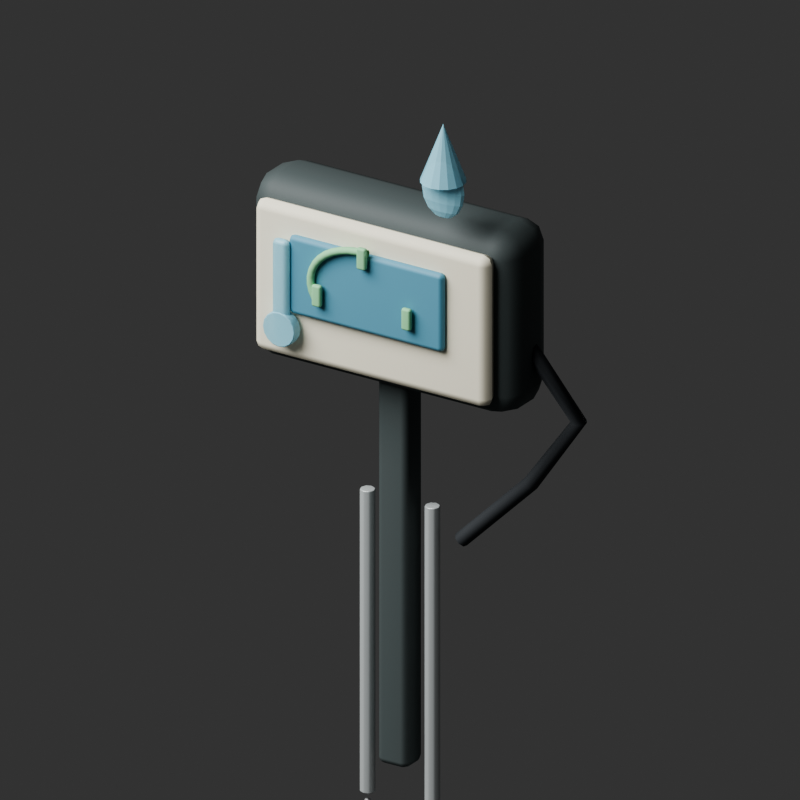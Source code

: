# Source: SensorStakeMeter.blend  (saved by Blender 5.1.30; exported with 4.5.12 LTS)
import bpy
from mathutils import Matrix  # noqa: F401  (used for matrix-valued properties, if any)

bpy.ops.wm.read_factory_settings(use_empty=True)
scene = bpy.context.scene
scene.name = 'Scene'

# ---- collections
col_collection = bpy.data.collections.new('Collection'); scene.collection.children.link(col_collection)

# ---- materials (node trees are filled in below, after node groups)
mat_material_sensorstakemeter_charcoal = bpy.data.materials.new('Material.SensorStakeMeter.Charcoal')
mat_material_sensorstakemeter_probemetal = bpy.data.materials.new('Material.SensorStakeMeter.ProbeMetal')
mat_material_sensorstakemeter_facecream = bpy.data.materials.new('Material.SensorStakeMeter.FaceCream')
mat_material_sensorstakemeter_screenblue = bpy.data.materials.new('Material.SensorStakeMeter.ScreenBlue')
mat_material_sensorstakemeter_gaugegreen = bpy.data.materials.new('Material.SensorStakeMeter.GaugeGreen')
mat_material_sensorstakemeter_waterblue = bpy.data.materials.new('Material.SensorStakeMeter.WaterBlue')
mat_material_sensorstakemeter_waterblue.surface_render_method = 'BLENDED'
mat_material_sensorstakemeter_waterblue.blend_method = 'BLEND'
mat_material_sensorstakemeter_waterblue.use_raytrace_refraction = True
mat_material_sensorstakemeter_waterblue.use_screen_refraction = True
mat_material_sensorstakemeter_darkrubber = bpy.data.materials.new('Material.SensorStakeMeter.DarkRubber')

# ---- material node trees
mat_material_sensorstakemeter_charcoal.use_nodes = True; mat_material_sensorstakemeter_charcoal.node_tree.nodes.clear()
_N = mat_material_sensorstakemeter_charcoal.node_tree.nodes; _L = mat_material_sensorstakemeter_charcoal.node_tree.links
n0 = _N.new('ShaderNodeBsdfPrincipled'); n0.name = 'Principled BSDF'; n0.location = (-200, 100)
n0.inputs[0].default_value = (0.08, 0.1, 0.1, 1.0)
n0.inputs[2].default_value = 0.64
n1 = _N.new('ShaderNodeOutputMaterial'); n1.name = 'Material Output'; n1.location = (200, 100)
_L.new(n0.outputs[0], n1.inputs[0])
n1.is_active_output = True
mat_material_sensorstakemeter_probemetal.use_nodes = True; mat_material_sensorstakemeter_probemetal.node_tree.nodes.clear()
_N = mat_material_sensorstakemeter_probemetal.node_tree.nodes; _L = mat_material_sensorstakemeter_probemetal.node_tree.links
n0 = _N.new('ShaderNodeBsdfPrincipled'); n0.name = 'Principled BSDF'; n0.location = (-200, 100)
n0.inputs[0].default_value = (0.64, 0.68, 0.68, 1.0)
n0.inputs[1].default_value = 0.3
n0.inputs[2].default_value = 0.38
n1 = _N.new('ShaderNodeOutputMaterial'); n1.name = 'Material Output'; n1.location = (200, 100)
_L.new(n0.outputs[0], n1.inputs[0])
n1.is_active_output = True
mat_material_sensorstakemeter_facecream.use_nodes = True; mat_material_sensorstakemeter_facecream.node_tree.nodes.clear()
_N = mat_material_sensorstakemeter_facecream.node_tree.nodes; _L = mat_material_sensorstakemeter_facecream.node_tree.links
n0 = _N.new('ShaderNodeBsdfPrincipled'); n0.name = 'Principled BSDF'; n0.location = (-200, 100)
n0.inputs[0].default_value = (0.88, 0.84, 0.68, 1.0)
n0.inputs[2].default_value = 0.7
n1 = _N.new('ShaderNodeOutputMaterial'); n1.name = 'Material Output'; n1.location = (200, 100)
_L.new(n0.outputs[0], n1.inputs[0])
n1.is_active_output = True
mat_material_sensorstakemeter_screenblue.use_nodes = True; mat_material_sensorstakemeter_screenblue.node_tree.nodes.clear()
_N = mat_material_sensorstakemeter_screenblue.node_tree.nodes; _L = mat_material_sensorstakemeter_screenblue.node_tree.links
n0 = _N.new('ShaderNodeBsdfPrincipled'); n0.name = 'Principled BSDF'; n0.location = (-200, 100)
n0.inputs[0].default_value = (0.12, 0.34, 0.46, 1.0)
n0.inputs[2].default_value = 0.55
n1 = _N.new('ShaderNodeOutputMaterial'); n1.name = 'Material Output'; n1.location = (200, 100)
_L.new(n0.outputs[0], n1.inputs[0])
n1.is_active_output = True
mat_material_sensorstakemeter_gaugegreen.use_nodes = True; mat_material_sensorstakemeter_gaugegreen.node_tree.nodes.clear()
_N = mat_material_sensorstakemeter_gaugegreen.node_tree.nodes; _L = mat_material_sensorstakemeter_gaugegreen.node_tree.links
n0 = _N.new('ShaderNodeBsdfPrincipled'); n0.name = 'Principled BSDF'; n0.location = (-200, 100)
n0.inputs[0].default_value = (0.32, 0.68, 0.38, 1.0)
n0.inputs[2].default_value = 0.68
n1 = _N.new('ShaderNodeOutputMaterial'); n1.name = 'Material Output'; n1.location = (200, 100)
_L.new(n0.outputs[0], n1.inputs[0])
n1.is_active_output = True
mat_material_sensorstakemeter_waterblue.use_nodes = True; mat_material_sensorstakemeter_waterblue.node_tree.nodes.clear()
_N = mat_material_sensorstakemeter_waterblue.node_tree.nodes; _L = mat_material_sensorstakemeter_waterblue.node_tree.links
n0 = _N.new('ShaderNodeBsdfPrincipled'); n0.name = 'Principled BSDF'; n0.location = (-200, 100)
n0.inputs[0].default_value = (0.36, 0.73, 0.86, 0.78)
n0.inputs[2].default_value = 0.35
n0.inputs[4].default_value = 0.78
n1 = _N.new('ShaderNodeOutputMaterial'); n1.name = 'Material Output'; n1.location = (200, 100)
_L.new(n0.outputs[0], n1.inputs[0])
n1.is_active_output = True
mat_material_sensorstakemeter_darkrubber.use_nodes = True; mat_material_sensorstakemeter_darkrubber.node_tree.nodes.clear()
_N = mat_material_sensorstakemeter_darkrubber.node_tree.nodes; _L = mat_material_sensorstakemeter_darkrubber.node_tree.links
n0 = _N.new('ShaderNodeBsdfPrincipled'); n0.name = 'Principled BSDF'; n0.location = (-200, 100)
n0.inputs[0].default_value = (0.035, 0.04, 0.045, 1.0)
n0.inputs[2].default_value = 0.8
n1 = _N.new('ShaderNodeOutputMaterial'); n1.name = 'Material Output'; n1.location = (200, 100)
_L.new(n0.outputs[0], n1.inputs[0])
n1.is_active_output = True

# ---- world
world_world = bpy.data.worlds.new('World'); scene.world = world_world
world_world.use_nodes = True; world_world.node_tree.nodes.clear()
_N = world_world.node_tree.nodes; _L = world_world.node_tree.links
n0 = _N.new('ShaderNodeOutputWorld'); n0.name = 'World Output'; n0.location = (200, 100)
n1 = _N.new('ShaderNodeBackground'); n1.name = 'Background'; n1.location = (-200, 100)
n1.inputs[0].default_value = (0.05088, 0.05088, 0.05088, 1.0)
_L.new(n1.outputs[0], n0.inputs[0])
n0.is_active_output = True
world_world.color = (0.05088, 0.05088, 0.05088)
world_world.sun_shadow_jitter_overblur = 0.0

# ---- cameras
cam_camera_001 = bpy.data.cameras.new('Camera.001')
cam_camera_001.type = 'ORTHO'
cam_camera_001.ortho_scale = 1.35

# ---- lights
light_area = bpy.data.lights.new('Area', 'AREA')
light_area.energy = 450.0
light_area.size = 4.0
light_area.size_y = 1.0

# ---- meshes
me_sensorstakemeter_stake_mesh = bpy.data.meshes.new('SensorStakeMeter_Stake_Mesh')
me_sensorstakemeter_stake_mesh.from_pydata([(-0.03, -0.0275, -0.37), (-0.03, -0.0275, 0.37), (-0.03, 0.0275, -0.37), (-0.03, 0.0275, 0.37), (0.03, -0.0275, -0.37), (0.03, -0.0275, 0.37), (0.03, 0.0275, -0.37), (0.03, 0.0275, 0.37)], [], [(0, 1, 3, 2), (2, 3, 7, 6), (6, 7, 5, 4), (4, 5, 1, 0), (2, 6, 4, 0), (7, 3, 1, 5)])
_uv = me_sensorstakemeter_stake_mesh.uv_layers.new(name='UVMap')
_uv.uv.foreach_set('vector', [0.375, 0.0, 0.625, 0.0, 0.625, 0.25, 0.375, 0.25, 0.375, 0.25, 0.625, 0.25, 0.625, 0.5, 0.375, 0.5, 0.375, 0.5, 0.625, 0.5, 0.625, 0.75, 0.375, 0.75, 0.375, 0.75, 0.625, 0.75, 0.625, 1.0, 0.375, 1.0, 0.125, 0.5, 0.375, 0.5, 0.375, 0.75, 0.125, 0.75, 0.625, 0.5, 0.875, 0.5, 0.875, 0.75, 0.625, 0.75])
me_sensorstakemeter_stake_mesh.materials.append(mat_material_sensorstakemeter_charcoal)
me_sensorstakemeter_stake_mesh.update()
me_sensorstakemeter_probe_left_mesh = bpy.data.meshes.new('SensorStakeMeter_Probe_Left_Mesh')
me_sensorstakemeter_probe_left_mesh.from_pydata([(0.0, 0.014, -0.28), (0.0, 0.014, 0.28), (0.009899, 0.009899, -0.28), (0.009899, 0.009899, 0.28), (0.014, 0.0, -0.28), (0.014, 0.0, 0.28), (0.009899, -0.009899, -0.28), (0.009899, -0.009899, 0.28), (0.0, -0.014, -0.28), (0.0, -0.014, 0.28), (-0.009899, -0.009899, -0.28), (-0.009899, -0.009899, 0.28), (-0.014, 0.0, -0.28), (-0.014, 0.0, 0.28), (-0.009899, 0.009899, -0.28), (-0.009899, 0.009899, 0.28), (0.0, 0.017, -0.35), (0.01202, 0.01202, -0.35), (0.017, 0.0, -0.35), (0.01202, -0.01202, -0.35), (0.0, -0.017, -0.35), (-0.01202, -0.01202, -0.35), (-0.017, 0.0, -0.35), (-0.01202, 0.01202, -0.35), (0.0, 0.0, -0.27)], [], [(0, 1, 3, 2), (2, 3, 5, 4), (4, 5, 7, 6), (6, 7, 9, 8), (8, 9, 11, 10), (10, 11, 13, 12), (3, 1, 15, 13, 11, 9, 7, 5), (12, 13, 15, 14), (14, 15, 1, 0), (0, 2, 4, 6, 8, 10, 12, 14), (16, 24, 17), (17, 24, 18), (18, 24, 19), (19, 24, 20), (20, 24, 21), (21, 24, 22), (16, 17, 18, 19, 20, 21, 22, 23), (22, 24, 23), (23, 24, 16)])
_uv = me_sensorstakemeter_probe_left_mesh.uv_layers.new(name='UVMap')
_uv.uv.foreach_set('vector', [1.0, 0.5, 1.0, 1.0, 0.875, 1.0, 0.875, 0.5, 0.875, 0.5, 0.875, 1.0, 0.75, 1.0, 0.75, 0.5, 0.75, 0.5, 0.75, 1.0, 0.625, 1.0, 0.625, 0.5, 0.625, 0.5, 0.625, 1.0, 0.5, 1.0, 0.5, 0.5, 0.5, 0.5, 0.5, 1.0, 0.375, 1.0, 0.375, 0.5, 0.375, 0.5, 0.375, 1.0, 0.25, 1.0, 0.25, 0.5, 0.4197, 0.4197, 0.25, 0.49, 0.08029, 0.4197, 0.01, 0.25, 0.08029, 0.08029, 0.25, 0.01, 0.4197, 0.08029, 0.49, 0.25, 0.25, 0.5, 0.25, 1.0, 0.125, 1.0, 0.125, 0.5, 0.125, 0.5, 0.125, 1.0, 0.0, 1.0, 0.0, 0.5, 0.75, 0.49, 0.9197, 0.4197, 0.99, 0.25, 0.9197, 0.08029, 0.75, 0.01, 0.5803, 0.08029, 0.51, 0.25, 0.5803, 0.4197, 0.25, 0.49, 0.25, 0.25, 0.4197, 0.4197, 0.4197, 0.4197, 0.25, 0.25, 0.49, 0.25, 0.49, 0.25, 0.25, 0.25, 0.4197, 0.08029, 0.4197, 0.08029, 0.25, 0.25, 0.25, 0.01, 0.25, 0.01, 0.25, 0.25, 0.08029, 0.08029, 0.08029, 0.08029, 0.25, 0.25, 0.01, 0.25, 0.75, 0.49, 0.9197, 0.4197, 0.99, 0.25, 0.9197, 0.08029, 0.75, 0.01, 0.5803, 0.08029, 0.51, 0.25, 0.5803, 0.4197, 0.01, 0.25, 0.25, 0.25, 0.08029, 0.4197, 0.08029, 0.4197, 0.25, 0.25, 0.25, 0.49])
me_sensorstakemeter_probe_left_mesh.materials.append(mat_material_sensorstakemeter_probemetal)
me_sensorstakemeter_probe_left_mesh.update()
me_sensorstakemeter_probe_right_mesh = bpy.data.meshes.new('SensorStakeMeter_Probe_Right_Mesh')
me_sensorstakemeter_probe_right_mesh.from_pydata([(0.0, 0.014, -0.28), (0.0, 0.014, 0.28), (0.009899, 0.009899, -0.28), (0.009899, 0.009899, 0.28), (0.014, 0.0, -0.28), (0.014, 0.0, 0.28), (0.009899, -0.009899, -0.28), (0.009899, -0.009899, 0.28), (0.0, -0.014, -0.28), (0.0, -0.014, 0.28), (-0.009899, -0.009899, -0.28), (-0.009899, -0.009899, 0.28), (-0.014, 0.0, -0.28), (-0.014, 0.0, 0.28), (-0.009899, 0.009899, -0.28), (-0.009899, 0.009899, 0.28), (0.0, 0.017, -0.35), (0.01202, 0.01202, -0.35), (0.017, 0.0, -0.35), (0.01202, -0.01202, -0.35), (0.0, -0.017, -0.35), (-0.01202, -0.01202, -0.35), (-0.017, 0.0, -0.35), (-0.01202, 0.01202, -0.35), (0.0, 0.0, -0.27)], [], [(0, 1, 3, 2), (2, 3, 5, 4), (4, 5, 7, 6), (6, 7, 9, 8), (8, 9, 11, 10), (10, 11, 13, 12), (3, 1, 15, 13, 11, 9, 7, 5), (12, 13, 15, 14), (14, 15, 1, 0), (0, 2, 4, 6, 8, 10, 12, 14), (16, 24, 17), (17, 24, 18), (18, 24, 19), (19, 24, 20), (20, 24, 21), (21, 24, 22), (16, 17, 18, 19, 20, 21, 22, 23), (22, 24, 23), (23, 24, 16)])
_uv = me_sensorstakemeter_probe_right_mesh.uv_layers.new(name='UVMap')
_uv.uv.foreach_set('vector', [1.0, 0.5, 1.0, 1.0, 0.875, 1.0, 0.875, 0.5, 0.875, 0.5, 0.875, 1.0, 0.75, 1.0, 0.75, 0.5, 0.75, 0.5, 0.75, 1.0, 0.625, 1.0, 0.625, 0.5, 0.625, 0.5, 0.625, 1.0, 0.5, 1.0, 0.5, 0.5, 0.5, 0.5, 0.5, 1.0, 0.375, 1.0, 0.375, 0.5, 0.375, 0.5, 0.375, 1.0, 0.25, 1.0, 0.25, 0.5, 0.4197, 0.4197, 0.25, 0.49, 0.08029, 0.4197, 0.01, 0.25, 0.08029, 0.08029, 0.25, 0.01, 0.4197, 0.08029, 0.49, 0.25, 0.25, 0.5, 0.25, 1.0, 0.125, 1.0, 0.125, 0.5, 0.125, 0.5, 0.125, 1.0, 0.0, 1.0, 0.0, 0.5, 0.75, 0.49, 0.9197, 0.4197, 0.99, 0.25, 0.9197, 0.08029, 0.75, 0.01, 0.5803, 0.08029, 0.51, 0.25, 0.5803, 0.4197, 0.25, 0.49, 0.25, 0.25, 0.4197, 0.4197, 0.4197, 0.4197, 0.25, 0.25, 0.49, 0.25, 0.49, 0.25, 0.25, 0.25, 0.4197, 0.08029, 0.4197, 0.08029, 0.25, 0.25, 0.25, 0.01, 0.25, 0.01, 0.25, 0.25, 0.08029, 0.08029, 0.08029, 0.08029, 0.25, 0.25, 0.01, 0.25, 0.75, 0.49, 0.9197, 0.4197, 0.99, 0.25, 0.9197, 0.08029, 0.75, 0.01, 0.5803, 0.08029, 0.51, 0.25, 0.5803, 0.4197, 0.01, 0.25, 0.25, 0.25, 0.08029, 0.4197, 0.08029, 0.4197, 0.25, 0.25, 0.25, 0.49])
me_sensorstakemeter_probe_right_mesh.materials.append(mat_material_sensorstakemeter_probemetal)
me_sensorstakemeter_probe_right_mesh.update()
me_sensorstakemeter_display_back_mesh = bpy.data.meshes.new('SensorStakeMeter_Display_Back_Mesh')
me_sensorstakemeter_display_back_mesh.from_pydata([(-0.265, -0.07, -0.17), (-0.265, -0.07, 0.17), (-0.265, 0.07, -0.17), (-0.265, 0.07, 0.17), (0.265, -0.07, -0.17), (0.265, -0.07, 0.17), (0.265, 0.07, -0.17), (0.265, 0.07, 0.17)], [], [(0, 1, 3, 2), (2, 3, 7, 6), (6, 7, 5, 4), (4, 5, 1, 0), (2, 6, 4, 0), (7, 3, 1, 5)])
_uv = me_sensorstakemeter_display_back_mesh.uv_layers.new(name='UVMap')
_uv.uv.foreach_set('vector', [0.375, 0.0, 0.625, 0.0, 0.625, 0.25, 0.375, 0.25, 0.375, 0.25, 0.625, 0.25, 0.625, 0.5, 0.375, 0.5, 0.375, 0.5, 0.625, 0.5, 0.625, 0.75, 0.375, 0.75, 0.375, 0.75, 0.625, 0.75, 0.625, 1.0, 0.375, 1.0, 0.125, 0.5, 0.375, 0.5, 0.375, 0.75, 0.125, 0.75, 0.625, 0.5, 0.875, 0.5, 0.875, 0.75, 0.625, 0.75])
me_sensorstakemeter_display_back_mesh.materials.append(mat_material_sensorstakemeter_charcoal)
me_sensorstakemeter_display_back_mesh.update()
me_sensorstakemeter_display_face_mesh = bpy.data.meshes.new('SensorStakeMeter_Display_Face_Mesh')
me_sensorstakemeter_display_face_mesh.from_pydata([(-0.235, -0.0175, -0.14), (-0.235, -0.0175, 0.14), (-0.235, 0.0175, -0.14), (-0.235, 0.0175, 0.14), (0.235, -0.0175, -0.14), (0.235, -0.0175, 0.14), (0.235, 0.0175, -0.14), (0.235, 0.0175, 0.14)], [], [(0, 1, 3, 2), (2, 3, 7, 6), (6, 7, 5, 4), (4, 5, 1, 0), (2, 6, 4, 0), (7, 3, 1, 5)])
_uv = me_sensorstakemeter_display_face_mesh.uv_layers.new(name='UVMap')
_uv.uv.foreach_set('vector', [0.375, 0.0, 0.625, 0.0, 0.625, 0.25, 0.375, 0.25, 0.375, 0.25, 0.625, 0.25, 0.625, 0.5, 0.375, 0.5, 0.375, 0.5, 0.625, 0.5, 0.625, 0.75, 0.375, 0.75, 0.375, 0.75, 0.625, 0.75, 0.625, 1.0, 0.375, 1.0, 0.125, 0.5, 0.375, 0.5, 0.375, 0.75, 0.125, 0.75, 0.625, 0.5, 0.875, 0.5, 0.875, 0.75, 0.625, 0.75])
me_sensorstakemeter_display_face_mesh.materials.append(mat_material_sensorstakemeter_facecream)
me_sensorstakemeter_display_face_mesh.update()
me_sensorstakemeter_display_screen_mesh = bpy.data.meshes.new('SensorStakeMeter_Display_Screen_Mesh')
me_sensorstakemeter_display_screen_mesh.from_pydata([(-0.155, -0.009, -0.0725), (-0.155, -0.009, 0.0725), (-0.155, 0.009, -0.0725), (-0.155, 0.009, 0.0725), (0.155, -0.009, -0.0725), (0.155, -0.009, 0.0725), (0.155, 0.009, -0.0725), (0.155, 0.009, 0.0725)], [], [(0, 1, 3, 2), (2, 3, 7, 6), (6, 7, 5, 4), (4, 5, 1, 0), (2, 6, 4, 0), (7, 3, 1, 5)])
_uv = me_sensorstakemeter_display_screen_mesh.uv_layers.new(name='UVMap')
_uv.uv.foreach_set('vector', [0.375, 0.0, 0.625, 0.0, 0.625, 0.25, 0.375, 0.25, 0.375, 0.25, 0.625, 0.25, 0.625, 0.5, 0.375, 0.5, 0.375, 0.5, 0.625, 0.5, 0.625, 0.75, 0.375, 0.75, 0.375, 0.75, 0.625, 0.75, 0.625, 1.0, 0.375, 1.0, 0.125, 0.5, 0.375, 0.5, 0.375, 0.75, 0.125, 0.75, 0.625, 0.5, 0.875, 0.5, 0.875, 0.75, 0.625, 0.75])
me_sensorstakemeter_display_screen_mesh.materials.append(mat_material_sensorstakemeter_screenblue)
me_sensorstakemeter_display_screen_mesh.update()
me_sensorstakemeter_gauge_arc_mesh = bpy.data.meshes.new('SensorStakeMeter_Gauge_Arc_Mesh')
me_sensorstakemeter_gauge_arc_mesh.from_pydata([(-0.09075, -0.1209, 0.3606), (-0.08893, -0.116, 0.3615), (-0.09075, -0.1111, 0.3606), (-0.09516, -0.109, 0.3583), (-0.09957, -0.1111, 0.3561), (-0.1014, -0.116, 0.3551), (-0.09957, -0.1209, 0.3561), (-0.09516, -0.123, 0.3583), (-0.09678, -0.1209, 0.3723), (-0.09486, -0.116, 0.373), (-0.09678, -0.1111, 0.3723), (-0.1014, -0.109, 0.3706), (-0.1061, -0.1111, 0.3689), (-0.108, -0.116, 0.3681), (-0.1061, -0.1209, 0.3689), (-0.1014, -0.123, 0.3706), (-0.09969, -0.1209, 0.3841), (-0.09765, -0.116, 0.3843), (-0.09969, -0.1111, 0.3841), (-0.1046, -0.109, 0.3835), (-0.1095, -0.1111, 0.3829), (-0.1115, -0.116, 0.3826), (-0.1095, -0.1209, 0.3829), (-0.1046, -0.123, 0.3835), (-0.09969, -0.1209, 0.3959), (-0.09765, -0.116, 0.3957), (-0.09969, -0.1111, 0.3959), (-0.1046, -0.109, 0.3965), (-0.1095, -0.1111, 0.3971), (-0.1115, -0.116, 0.3974), (-0.1095, -0.1209, 0.3971), (-0.1046, -0.123, 0.3965), (-0.09678, -0.1209, 0.4077), (-0.09486, -0.116, 0.407), (-0.09678, -0.1111, 0.4077), (-0.1014, -0.109, 0.4094), (-0.1061, -0.1111, 0.4111), (-0.108, -0.116, 0.4119), (-0.1061, -0.1209, 0.4111), (-0.1014, -0.123, 0.4094), (-0.09101, -0.1209, 0.419), (-0.08929, -0.116, 0.4179), (-0.09101, -0.1111, 0.419), (-0.09516, -0.109, 0.4217), (-0.09931, -0.1111, 0.4244), (-0.101, -0.116, 0.4255), (-0.09931, -0.1209, 0.4244), (-0.09516, -0.123, 0.4217), (-0.08247, -0.1209, 0.4296), (-0.081, -0.116, 0.4281), (-0.08247, -0.1111, 0.4296), (-0.08601, -0.109, 0.433), (-0.08956, -0.1111, 0.4365), (-0.09102, -0.116, 0.4379), (-0.08956, -0.1209, 0.4365), (-0.08601, -0.123, 0.433), (-0.07136, -0.1209, 0.439), (-0.07016, -0.116, 0.4373), (-0.07136, -0.1111, 0.439), (-0.07425, -0.109, 0.443), (-0.07713, -0.1111, 0.4471), (-0.07833, -0.116, 0.4487), (-0.07713, -0.1209, 0.4471), (-0.07425, -0.123, 0.443), (-0.058, -0.1209, 0.447), (-0.05708, -0.116, 0.4452), (-0.058, -0.1111, 0.447), (-0.06023, -0.109, 0.4514), (-0.06245, -0.1111, 0.4559), (-0.06337, -0.116, 0.4577), (-0.06245, -0.1209, 0.4559), (-0.06023, -0.123, 0.4514), (-0.0428, -0.1209, 0.4533), (-0.04215, -0.116, 0.4513), (-0.0428, -0.1111, 0.4533), (-0.04437, -0.109, 0.458), (-0.04594, -0.1111, 0.4627), (-0.0466, -0.116, 0.4646), (-0.04594, -0.1209, 0.4627), (-0.04437, -0.123, 0.458), (-0.02624, -0.1209, 0.4576), (-0.02586, -0.116, 0.4556), (-0.02624, -0.1111, 0.4576), (-0.02718, -0.109, 0.4624), (-0.02811, -0.1111, 0.4673), (-0.0285, -0.116, 0.4693), (-0.02811, -0.1209, 0.4673), (-0.02718, -0.123, 0.4624), (-0.008841, -0.1209, 0.4598), (-0.008713, -0.116, 0.4577), (-0.008841, -0.1111, 0.4598), (-0.009151, -0.109, 0.4647), (-0.009461, -0.1111, 0.4697), (-0.00959, -0.116, 0.4717), (-0.009461, -0.1209, 0.4697), (-0.009151, -0.123, 0.4647), (0.009151, -0.1209, 0.4598), (0.009151, -0.116, 0.4577), (0.009151, -0.1111, 0.4598), (0.009151, -0.109, 0.4647), (0.009151, -0.1111, 0.4697), (0.009151, -0.116, 0.4717), (0.009151, -0.1209, 0.4697), (0.009151, -0.123, 0.4647)], [], [(0, 8, 15, 7), (1, 9, 8, 0), (2, 10, 9, 1), (3, 11, 10, 2), (4, 12, 11, 3), (5, 13, 12, 4), (6, 14, 13, 5), (7, 15, 14, 6), (8, 16, 23, 15), (9, 17, 16, 8), (10, 18, 17, 9), (11, 19, 18, 10), (12, 20, 19, 11), (13, 21, 20, 12), (14, 22, 21, 13), (15, 23, 22, 14), (16, 24, 31, 23), (17, 25, 24, 16), (18, 26, 25, 17), (19, 27, 26, 18), (20, 28, 27, 19), (21, 29, 28, 20), (22, 30, 29, 21), (23, 31, 30, 22), (24, 32, 39, 31), (25, 33, 32, 24), (26, 34, 33, 25), (27, 35, 34, 26), (28, 36, 35, 27), (29, 37, 36, 28), (30, 38, 37, 29), (31, 39, 38, 30), (32, 40, 47, 39), (33, 41, 40, 32), (34, 42, 41, 33), (35, 43, 42, 34), (36, 44, 43, 35), (37, 45, 44, 36), (38, 46, 45, 37), (39, 47, 46, 38), (40, 48, 55, 47), (41, 49, 48, 40), (42, 50, 49, 41), (43, 51, 50, 42), (44, 52, 51, 43), (45, 53, 52, 44), (46, 54, 53, 45), (47, 55, 54, 46), (48, 56, 63, 55), (49, 57, 56, 48), (50, 58, 57, 49), (51, 59, 58, 50), (52, 60, 59, 51), (53, 61, 60, 52), (54, 62, 61, 53), (55, 63, 62, 54), (56, 64, 71, 63), (57, 65, 64, 56), (58, 66, 65, 57), (59, 67, 66, 58), (60, 68, 67, 59), (61, 69, 68, 60), (62, 70, 69, 61), (63, 71, 70, 62), (64, 72, 79, 71), (65, 73, 72, 64), (66, 74, 73, 65), (67, 75, 74, 66), (68, 76, 75, 67), (69, 77, 76, 68), (70, 78, 77, 69), (71, 79, 78, 70), (72, 80, 87, 79), (73, 81, 80, 72), (74, 82, 81, 73), (75, 83, 82, 74), (76, 84, 83, 75), (77, 85, 84, 76), (78, 86, 85, 77), (79, 87, 86, 78), (80, 88, 95, 87), (81, 89, 88, 80), (82, 90, 89, 81), (83, 91, 90, 82), (84, 92, 91, 83), (85, 93, 92, 84), (86, 94, 93, 85), (87, 95, 94, 86), (88, 96, 103, 95), (89, 97, 96, 88), (90, 98, 97, 89), (91, 99, 98, 90), (92, 100, 99, 91), (93, 101, 100, 92), (94, 102, 101, 93), (95, 103, 102, 94)])
me_sensorstakemeter_gauge_arc_mesh.polygons.foreach_set('use_smooth', [True] * 96)
_uv = me_sensorstakemeter_gauge_arc_mesh.uv_layers.new(name='UVMap')
_uv.uv.foreach_set('vector', [0.0, 1.0, 0.08333, 1.0, 0.08333, 0.875, 0.0, 0.875, 0.0, 0.125, 0.08333, 0.125, 0.08333, 0.0, 0.0, 0.0, 0.0, 0.25, 0.08333, 0.25, 0.08333, 0.125, 0.0, 0.125, 0.0, 0.375, 0.08333, 0.375, 0.08333, 0.25, 0.0, 0.25, 0.0, 0.5, 0.08333, 0.5, 0.08333, 0.375, 0.0, 0.375, 0.0, 0.625, 0.08333, 0.625, 0.08333, 0.5, 0.0, 0.5, 0.0, 0.75, 0.08333, 0.75, 0.08333, 0.625, 0.0, 0.625, 0.0, 0.875, 0.08333, 0.875, 0.08333, 0.75, 0.0, 0.75, 0.08333, 1.0, 0.1667, 1.0, 0.1667, 0.875, 0.08333, 0.875, 0.08333, 0.125, 0.1667, 0.125, 0.1667, 0.0, 0.08333, 0.0, 0.08333, 0.25, 0.1667, 0.25, 0.1667, 0.125, 0.08333, 0.125, 0.08333, 0.375, 0.1667, 0.375, 0.1667, 0.25, 0.08333, 0.25, 0.08333, 0.5, 0.1667, 0.5, 0.1667, 0.375, 0.08333, 0.375, 0.08333, 0.625, 0.1667, 0.625, 0.1667, 0.5, 0.08333, 0.5, 0.08333, 0.75, 0.1667, 0.75, 0.1667, 0.625, 0.08333, 0.625, 0.08333, 0.875, 0.1667, 0.875, 0.1667, 0.75, 0.08333, 0.75, 0.1667, 1.0, 0.25, 1.0, 0.25, 0.875, 0.1667, 0.875, 0.1667, 0.125, 0.25, 0.125, 0.25, 0.0, 0.1667, 0.0, 0.1667, 0.25, 0.25, 0.25, 0.25, 0.125, 0.1667, 0.125, 0.1667, 0.375, 0.25, 0.375, 0.25, 0.25, 0.1667, 0.25, 0.1667, 0.5, 0.25, 0.5, 0.25, 0.375, 0.1667, 0.375, 0.1667, 0.625, 0.25, 0.625, 0.25, 0.5, 0.1667, 0.5, 0.1667, 0.75, 0.25, 0.75, 0.25, 0.625, 0.1667, 0.625, 0.1667, 0.875, 0.25, 0.875, 0.25, 0.75, 0.1667, 0.75, 0.25, 1.0, 0.3333, 1.0, 0.3333, 0.875, 0.25, 0.875, 0.25, 0.125, 0.3333, 0.125, 0.3333, 0.0, 0.25, 0.0, 0.25, 0.25, 0.3333, 0.25, 0.3333, 0.125, 0.25, 0.125, 0.25, 0.375, 0.3333, 0.375, 0.3333, 0.25, 0.25, 0.25, 0.25, 0.5, 0.3333, 0.5, 0.3333, 0.375, 0.25, 0.375, 0.25, 0.625, 0.3333, 0.625, 0.3333, 0.5, 0.25, 0.5, 0.25, 0.75, 0.3333, 0.75, 0.3333, 0.625, 0.25, 0.625, 0.25, 0.875, 0.3333, 0.875, 0.3333, 0.75, 0.25, 0.75, 0.3333, 1.0, 0.4167, 1.0, 0.4167, 0.875, 0.3333, 0.875, 0.3333, 0.125, 0.4167, 0.125, 0.4167, 0.0, 0.3333, 0.0, 0.3333, 0.25, 0.4167, 0.25, 0.4167, 0.125, 0.3333, 0.125, 0.3333, 0.375, 0.4167, 0.375, 0.4167, 0.25, 0.3333, 0.25, 0.3333, 0.5, 0.4167, 0.5, 0.4167, 0.375, 0.3333, 0.375, 0.3333, 0.625, 0.4167, 0.625, 0.4167, 0.5, 0.3333, 0.5, 0.3333, 0.75, 0.4167, 0.75, 0.4167, 0.625, 0.3333, 0.625, 0.3333, 0.875, 0.4167, 0.875, 0.4167, 0.75, 0.3333, 0.75, 0.4167, 1.0, 0.5, 1.0, 0.5, 0.875, 0.4167, 0.875, 0.4167, 0.125, 0.5, 0.125, 0.5, 0.0, 0.4167, 0.0, 0.4167, 0.25, 0.5, 0.25, 0.5, 0.125, 0.4167, 0.125, 0.4167, 0.375, 0.5, 0.375, 0.5, 0.25, 0.4167, 0.25, 0.4167, 0.5, 0.5, 0.5, 0.5, 0.375, 0.4167, 0.375, 0.4167, 0.625, 0.5, 0.625, 0.5, 0.5, 0.4167, 0.5, 0.4167, 0.75, 0.5, 0.75, 0.5, 0.625, 0.4167, 0.625, 0.4167, 0.875, 0.5, 0.875, 0.5, 0.75, 0.4167, 0.75, 0.5, 1.0, 0.5833, 1.0, 0.5833, 0.875, 0.5, 0.875, 0.5, 0.125, 0.5833, 0.125, 0.5833, 0.0, 0.5, 0.0, 0.5, 0.25, 0.5833, 0.25, 0.5833, 0.125, 0.5, 0.125, 0.5, 0.375, 0.5833, 0.375, 0.5833, 0.25, 0.5, 0.25, 0.5, 0.5, 0.5833, 0.5, 0.5833, 0.375, 0.5, 0.375, 0.5, 0.625, 0.5833, 0.625, 0.5833, 0.5, 0.5, 0.5, 0.5, 0.75, 0.5833, 0.75, 0.5833, 0.625, 0.5, 0.625, 0.5, 0.875, 0.5833, 0.875, 0.5833, 0.75, 0.5, 0.75, 0.5833, 1.0, 0.6667, 1.0, 0.6667, 0.875, 0.5833, 0.875, 0.5833, 0.125, 0.6667, 0.125, 0.6667, 0.0, 0.5833, 0.0, 0.5833, 0.25, 0.6667, 0.25, 0.6667, 0.125, 0.5833, 0.125, 0.5833, 0.375, 0.6667, 0.375, 0.6667, 0.25, 0.5833, 0.25, 0.5833, 0.5, 0.6667, 0.5, 0.6667, 0.375, 0.5833, 0.375, 0.5833, 0.625, 0.6667, 0.625, 0.6667, 0.5, 0.5833, 0.5, 0.5833, 0.75, 0.6667, 0.75, 0.6667, 0.625, 0.5833, 0.625, 0.5833, 0.875, 0.6667, 0.875, 0.6667, 0.75, 0.5833, 0.75, 0.6667, 1.0, 0.75, 1.0, 0.75, 0.875, 0.6667, 0.875, 0.6667, 0.125, 0.75, 0.125, 0.75, 0.0, 0.6667, 0.0, 0.6667, 0.25, 0.75, 0.25, 0.75, 0.125, 0.6667, 0.125, 0.6667, 0.375, 0.75, 0.375, 0.75, 0.25, 0.6667, 0.25, 0.6667, 0.5, 0.75, 0.5, 0.75, 0.375, 0.6667, 0.375, 0.6667, 0.625, 0.75, 0.625, 0.75, 0.5, 0.6667, 0.5, 0.6667, 0.75, 0.75, 0.75, 0.75, 0.625, 0.6667, 0.625, 0.6667, 0.875, 0.75, 0.875, 0.75, 0.75, 0.6667, 0.75, 0.75, 1.0, 0.8333, 1.0, 0.8333, 0.875, 0.75, 0.875, 0.75, 0.125, 0.8333, 0.125, 0.8333, 0.0, 0.75, 0.0, 0.75, 0.25, 0.8333, 0.25, 0.8333, 0.125, 0.75, 0.125, 0.75, 0.375, 0.8333, 0.375, 0.8333, 0.25, 0.75, 0.25, 0.75, 0.5, 0.8333, 0.5, 0.8333, 0.375, 0.75, 0.375, 0.75, 0.625, 0.8333, 0.625, 0.8333, 0.5, 0.75, 0.5, 0.75, 0.75, 0.8333, 0.75, 0.8333, 0.625, 0.75, 0.625, 0.75, 0.875, 0.8333, 0.875, 0.8333, 0.75, 0.75, 0.75, 0.8333, 1.0, 0.9167, 1.0, 0.9167, 0.875, 0.8333, 0.875, 0.8333, 0.125, 0.9167, 0.125, 0.9167, 0.0, 0.8333, 0.0, 0.8333, 0.25, 0.9167, 0.25, 0.9167, 0.125, 0.8333, 0.125, 0.8333, 0.375, 0.9167, 0.375, 0.9167, 0.25, 0.8333, 0.25, 0.8333, 0.5, 0.9167, 0.5, 0.9167, 0.375, 0.8333, 0.375, 0.8333, 0.625, 0.9167, 0.625, 0.9167, 0.5, 0.8333, 0.5, 0.8333, 0.75, 0.9167, 0.75, 0.9167, 0.625, 0.8333, 0.625, 0.8333, 0.875, 0.9167, 0.875, 0.9167, 0.75, 0.8333, 0.75, 0.9167, 1.0, 1.0, 1.0, 1.0, 0.875, 0.9167, 0.875, 0.9167, 0.125, 1.0, 0.125, 1.0, 0.0, 0.9167, 0.0, 0.9167, 0.25, 1.0, 0.25, 1.0, 0.125, 0.9167, 0.125, 0.9167, 0.375, 1.0, 0.375, 1.0, 0.25, 0.9167, 0.25, 0.9167, 0.5, 1.0, 0.5, 1.0, 0.375, 0.9167, 0.375, 0.9167, 0.625, 1.0, 0.625, 1.0, 0.5, 0.9167, 0.5, 0.9167, 0.75, 1.0, 0.75, 1.0, 0.625, 0.9167, 0.625, 0.9167, 0.875, 1.0, 0.875, 1.0, 0.75, 0.9167, 0.75])
me_sensorstakemeter_gauge_arc_mesh.materials.append(mat_material_sensorstakemeter_gaugegreen)
me_sensorstakemeter_gauge_arc_mesh.auto_texspace = False
me_sensorstakemeter_gauge_arc_mesh.update()
me_sensorstakemeter_gauge_tick_l_mesh = bpy.data.meshes.new('SensorStakeMeter_Gauge_Tick_L_Mesh')
me_sensorstakemeter_gauge_tick_l_mesh.from_pydata([(-0.009, -0.0055, -0.02), (-0.009, -0.0055, 0.02), (-0.009, 0.0055, -0.02), (-0.009, 0.0055, 0.02), (0.009, -0.0055, -0.02), (0.009, -0.0055, 0.02), (0.009, 0.0055, -0.02), (0.009, 0.0055, 0.02)], [], [(0, 1, 3, 2), (2, 3, 7, 6), (6, 7, 5, 4), (4, 5, 1, 0), (2, 6, 4, 0), (7, 3, 1, 5)])
_uv = me_sensorstakemeter_gauge_tick_l_mesh.uv_layers.new(name='UVMap')
_uv.uv.foreach_set('vector', [0.375, 0.0, 0.625, 0.0, 0.625, 0.25, 0.375, 0.25, 0.375, 0.25, 0.625, 0.25, 0.625, 0.5, 0.375, 0.5, 0.375, 0.5, 0.625, 0.5, 0.625, 0.75, 0.375, 0.75, 0.375, 0.75, 0.625, 0.75, 0.625, 1.0, 0.375, 1.0, 0.125, 0.5, 0.375, 0.5, 0.375, 0.75, 0.125, 0.75, 0.625, 0.5, 0.875, 0.5, 0.875, 0.75, 0.625, 0.75])
me_sensorstakemeter_gauge_tick_l_mesh.materials.append(mat_material_sensorstakemeter_gaugegreen)
me_sensorstakemeter_gauge_tick_l_mesh.update()
me_sensorstakemeter_gauge_tick_m_mesh = bpy.data.meshes.new('SensorStakeMeter_Gauge_Tick_M_Mesh')
me_sensorstakemeter_gauge_tick_m_mesh.from_pydata([(-0.009, -0.0055, -0.02), (-0.009, -0.0055, 0.02), (-0.009, 0.0055, -0.02), (-0.009, 0.0055, 0.02), (0.009, -0.0055, -0.02), (0.009, -0.0055, 0.02), (0.009, 0.0055, -0.02), (0.009, 0.0055, 0.02)], [], [(0, 1, 3, 2), (2, 3, 7, 6), (6, 7, 5, 4), (4, 5, 1, 0), (2, 6, 4, 0), (7, 3, 1, 5)])
_uv = me_sensorstakemeter_gauge_tick_m_mesh.uv_layers.new(name='UVMap')
_uv.uv.foreach_set('vector', [0.375, 0.0, 0.625, 0.0, 0.625, 0.25, 0.375, 0.25, 0.375, 0.25, 0.625, 0.25, 0.625, 0.5, 0.375, 0.5, 0.375, 0.5, 0.625, 0.5, 0.625, 0.75, 0.375, 0.75, 0.375, 0.75, 0.625, 0.75, 0.625, 1.0, 0.375, 1.0, 0.125, 0.5, 0.375, 0.5, 0.375, 0.75, 0.125, 0.75, 0.625, 0.5, 0.875, 0.5, 0.875, 0.75, 0.625, 0.75])
me_sensorstakemeter_gauge_tick_m_mesh.materials.append(mat_material_sensorstakemeter_gaugegreen)
me_sensorstakemeter_gauge_tick_m_mesh.update()
me_sensorstakemeter_gauge_tick_r_mesh = bpy.data.meshes.new('SensorStakeMeter_Gauge_Tick_R_Mesh')
me_sensorstakemeter_gauge_tick_r_mesh.from_pydata([(-0.009, -0.0055, -0.02), (-0.009, -0.0055, 0.02), (-0.009, 0.0055, -0.02), (-0.009, 0.0055, 0.02), (0.009, -0.0055, -0.02), (0.009, -0.0055, 0.02), (0.009, 0.0055, -0.02), (0.009, 0.0055, 0.02)], [], [(0, 1, 3, 2), (2, 3, 7, 6), (6, 7, 5, 4), (4, 5, 1, 0), (2, 6, 4, 0), (7, 3, 1, 5)])
_uv = me_sensorstakemeter_gauge_tick_r_mesh.uv_layers.new(name='UVMap')
_uv.uv.foreach_set('vector', [0.375, 0.0, 0.625, 0.0, 0.625, 0.25, 0.375, 0.25, 0.375, 0.25, 0.625, 0.25, 0.625, 0.5, 0.375, 0.5, 0.375, 0.5, 0.625, 0.5, 0.625, 0.75, 0.375, 0.75, 0.375, 0.75, 0.625, 0.75, 0.625, 1.0, 0.375, 1.0, 0.125, 0.5, 0.375, 0.5, 0.375, 0.75, 0.125, 0.75, 0.625, 0.5, 0.875, 0.5, 0.875, 0.75, 0.625, 0.75])
me_sensorstakemeter_gauge_tick_r_mesh.materials.append(mat_material_sensorstakemeter_gaugegreen)
me_sensorstakemeter_gauge_tick_r_mesh.update()
me_sensorstakemeter_thermometer_bar_mesh = bpy.data.meshes.new('SensorStakeMeter_Thermometer_Bar_Mesh')
me_sensorstakemeter_thermometer_bar_mesh.from_pydata([(-0.016, -0.009, -0.075), (-0.016, -0.009, 0.075), (-0.016, 0.009, -0.075), (-0.016, 0.009, 0.075), (0.016, -0.009, -0.075), (0.016, -0.009, 0.075), (0.016, 0.009, -0.075), (0.016, 0.009, 0.075)], [], [(0, 1, 3, 2), (2, 3, 7, 6), (6, 7, 5, 4), (4, 5, 1, 0), (2, 6, 4, 0), (7, 3, 1, 5)])
_uv = me_sensorstakemeter_thermometer_bar_mesh.uv_layers.new(name='UVMap')
_uv.uv.foreach_set('vector', [0.375, 0.0, 0.625, 0.0, 0.625, 0.25, 0.375, 0.25, 0.375, 0.25, 0.625, 0.25, 0.625, 0.5, 0.375, 0.5, 0.375, 0.5, 0.625, 0.5, 0.625, 0.75, 0.375, 0.75, 0.375, 0.75, 0.625, 0.75, 0.625, 1.0, 0.375, 1.0, 0.125, 0.5, 0.375, 0.5, 0.375, 0.75, 0.125, 0.75, 0.625, 0.5, 0.875, 0.5, 0.875, 0.75, 0.625, 0.75])
me_sensorstakemeter_thermometer_bar_mesh.materials.append(mat_material_sensorstakemeter_waterblue)
me_sensorstakemeter_thermometer_bar_mesh.update()
me_sensorstakemeter_thermometer_bulb_mesh = bpy.data.meshes.new('SensorStakeMeter_Thermometer_Bulb_Mesh')
me_sensorstakemeter_thermometer_bulb_mesh.from_pydata([(0.0, 0.032, -0.0105), (0.0, 0.032, 0.0105), (0.01225, 0.02956, -0.0105), (0.01225, 0.02956, 0.0105), (0.02263, 0.02263, -0.0105), (0.02263, 0.02263, 0.0105), (0.02956, 0.01225, -0.0105), (0.02956, 0.01225, 0.0105), (0.032, 0.0, -0.0105), (0.032, 0.0, 0.0105), (0.02956, -0.01225, -0.0105), (0.02956, -0.01225, 0.0105), (0.02263, -0.02263, -0.0105), (0.02263, -0.02263, 0.0105), (0.01225, -0.02956, -0.0105), (0.01225, -0.02956, 0.0105), (0.0, -0.032, -0.0105), (0.0, -0.032, 0.0105), (-0.01225, -0.02956, -0.0105), (-0.01225, -0.02956, 0.0105), (-0.02263, -0.02263, -0.0105), (-0.02263, -0.02263, 0.0105), (-0.02956, -0.01225, -0.0105), (-0.02956, -0.01225, 0.0105), (-0.032, 0.0, -0.0105), (-0.032, 0.0, 0.0105), (-0.02956, 0.01225, -0.0105), (-0.02956, 0.01225, 0.0105), (-0.02263, 0.02263, -0.0105), (-0.02263, 0.02263, 0.0105), (-0.01225, 0.02956, -0.0105), (-0.01225, 0.02956, 0.0105)], [], [(0, 1, 3, 2), (2, 3, 5, 4), (4, 5, 7, 6), (6, 7, 9, 8), (8, 9, 11, 10), (10, 11, 13, 12), (12, 13, 15, 14), (14, 15, 17, 16), (16, 17, 19, 18), (18, 19, 21, 20), (20, 21, 23, 22), (22, 23, 25, 24), (24, 25, 27, 26), (26, 27, 29, 28), (3, 1, 31, 29, 27, 25, 23, 21, 19, 17, 15, 13, 11, 9, 7, 5), (28, 29, 31, 30), (30, 31, 1, 0), (0, 2, 4, 6, 8, 10, 12, 14, 16, 18, 20, 22, 24, 26, 28, 30)])
_uv = me_sensorstakemeter_thermometer_bulb_mesh.uv_layers.new(name='UVMap')
_uv.uv.foreach_set('vector', [1.0, 0.5, 1.0, 1.0, 0.9375, 1.0, 0.9375, 0.5, 0.9375, 0.5, 0.9375, 1.0, 0.875, 1.0, 0.875, 0.5, 0.875, 0.5, 0.875, 1.0, 0.8125, 1.0, 0.8125, 0.5, 0.8125, 0.5, 0.8125, 1.0, 0.75, 1.0, 0.75, 0.5, 0.75, 0.5, 0.75, 1.0, 0.6875, 1.0, 0.6875, 0.5, 0.6875, 0.5, 0.6875, 1.0, 0.625, 1.0, 0.625, 0.5, 0.625, 0.5, 0.625, 1.0, 0.5625, 1.0, 0.5625, 0.5, 0.5625, 0.5, 0.5625, 1.0, 0.5, 1.0, 0.5, 0.5, 0.5, 0.5, 0.5, 1.0, 0.4375, 1.0, 0.4375, 0.5, 0.4375, 0.5, 0.4375, 1.0, 0.375, 1.0, 0.375, 0.5, 0.375, 0.5, 0.375, 1.0, 0.3125, 1.0, 0.3125, 0.5, 0.3125, 0.5, 0.3125, 1.0, 0.25, 1.0, 0.25, 0.5, 0.25, 0.5, 0.25, 1.0, 0.1875, 1.0, 0.1875, 0.5, 0.1875, 0.5, 0.1875, 1.0, 0.125, 1.0, 0.125, 0.5, 0.3418, 0.4717, 0.25, 0.49, 0.1582, 0.4717, 0.08029, 0.4197, 0.02827, 0.3418, 0.01, 0.25, 0.02827, 0.1582, 0.08029, 0.08029, 0.1582, 0.02827, 0.25, 0.01, 0.3418, 0.02827, 0.4197, 0.08029, 0.4717, 0.1582, 0.49, 0.25, 0.4717, 0.3418, 0.4197, 0.4197, 0.125, 0.5, 0.125, 1.0, 0.0625, 1.0, 0.0625, 0.5, 0.0625, 0.5, 0.0625, 1.0, 0.0, 1.0, 0.0, 0.5, 0.75, 0.49, 0.8418, 0.4717, 0.9197, 0.4197, 0.9717, 0.3418, 0.99, 0.25, 0.9717, 0.1582, 0.9197, 0.08029, 0.8418, 0.02827, 0.75, 0.01, 0.6582, 0.02827, 0.5803, 0.08029, 0.5283, 0.1582, 0.51, 0.25, 0.5283, 0.3418, 0.5803, 0.4197, 0.6582, 0.4717])
me_sensorstakemeter_thermometer_bulb_mesh.materials.append(mat_material_sensorstakemeter_waterblue)
me_sensorstakemeter_thermometer_bulb_mesh.update()
me_sensorstakemeter_droplet_mesh = bpy.data.meshes.new('SensorStakeMeter_Droplet_Mesh')
me_sensorstakemeter_droplet_mesh.from_pydata([(0.0, 0.0, 0.052), (0.0, 0.00956, 0.03677), (0.0, 0.01249, 0.0199), (0.0, 0.01352, 0.0), (0.0, 0.01249, -0.0199), (0.0, 0.005174, -0.04804), (0.0, 0.0, -0.052), (0.006244, 0.00478, 0.04804), (0.01154, 0.008832, 0.03677), (0.01508, 0.01154, 0.0199), (0.01632, 0.01249, 0.0), (0.01508, 0.01154, -0.0199), (0.01154, 0.008832, -0.03677), (0.006244, 0.00478, -0.04804), (0.01154, 0.003658, 0.04804), (0.02132, 0.00676, 0.03677), (0.02786, 0.008832, 0.0199), (0.03015, 0.00956, 0.0), (0.02786, 0.008832, -0.0199), (0.02132, 0.00676, -0.03677), (0.01154, 0.003658, -0.04804), (0.01508, 0.00198, 0.04804), (0.02786, 0.003658, 0.03677), (0.0364, 0.00478, 0.0199), (0.03939, 0.005174, 0.0), (0.0364, 0.00478, -0.0199), (0.02786, 0.003658, -0.03677), (0.01508, 0.00198, -0.04804), (0.01632, -3.632e-10, 0.04804), (0.03015, -9.686e-10, 0.03677), (0.03939, -1.937e-09, 0.0199), (0.04264, -1.453e-09, 0.0), (0.03939, -1.937e-09, -0.0199), (0.03015, -9.686e-10, -0.03677), (0.01632, -3.632e-10, -0.04804), (0.01508, -0.00198, 0.04804), (0.02786, -0.003658, 0.03677), (0.0364, -0.00478, 0.0199), (0.03939, -0.005174, 0.0), (0.0364, -0.00478, -0.0199), (0.02786, -0.003658, -0.03677), (0.01508, -0.00198, -0.04804), (0.01154, -0.003658, 0.04804), (0.02132, -0.00676, 0.03677), (0.02786, -0.008832, 0.0199), (0.03015, -0.00956, 0.0), (0.02786, -0.008832, -0.0199), (0.02132, -0.00676, -0.03677), (0.01154, -0.003658, -0.04804), (0.006244, -0.00478, 0.04804), (0.01154, -0.008832, 0.03677), (0.01508, -0.01154, 0.0199), (0.01632, -0.01249, 0.0), (0.01508, -0.01154, -0.0199), (0.01154, -0.008832, -0.03677), (0.006244, -0.00478, -0.04804), (-2.673e-09, -0.005174, 0.04804), (-6.873e-09, -0.00956, 0.03677), (-1.222e-08, -0.01249, 0.0199), (-1.069e-08, -0.01352, 0.0), (-1.222e-08, -0.01249, -0.0199), (-6.873e-09, -0.00956, -0.03677), (-2.673e-09, -0.005174, -0.04804), (-0.006244, -0.00478, 0.04804), (-0.01154, -0.008832, 0.03677), (-0.01508, -0.01154, 0.0199), (-0.01632, -0.01249, 0.0), (-0.01508, -0.01154, -0.0199), (-0.01154, -0.008832, -0.03677), (-0.006244, -0.00478, -0.04804), (-0.01154, -0.003658, 0.04804), (-0.02132, -0.00676, 0.03677), (-0.02786, -0.008832, 0.0199), (-0.03015, -0.00956, 0.0), (-0.02786, -0.008832, -0.0199), (-0.02132, -0.00676, -0.03677), (-0.01154, -0.003658, -0.04804), (-0.01508, -0.00198, 0.04804), (-0.02786, -0.003658, 0.03677), (-0.0364, -0.00478, 0.0199), (-0.03939, -0.005174, 0.0), (-0.0364, -0.00478, -0.0199), (-0.02786, -0.003658, -0.03677), (-0.01508, -0.00198, -0.04804), (-0.01632, 1.453e-09, 0.04804), (-0.03015, 3.632e-09, 0.03677), (-0.03939, 5.327e-09, 0.0199), (-0.04264, 5.327e-09, 0.0), (-0.03939, 5.327e-09, -0.0199), (-0.03015, 3.632e-09, -0.03677), (-0.01632, 1.453e-09, -0.04804), (-0.01508, 0.00198, 0.04804), (-0.02786, 0.003658, 0.03677), (-0.0364, 0.00478, 0.0199), (-0.03939, 0.005174, 0.0), (-0.0364, 0.00478, -0.0199), (-0.02786, 0.003658, -0.03677), (-0.01508, 0.00198, -0.04804), (-0.01154, 0.003658, 0.04804), (-0.02132, 0.00676, 0.03677), (-0.02786, 0.008832, 0.0199), (-0.03015, 0.00956, 0.0), (-0.02786, 0.008832, -0.0199), (-0.02132, 0.00676, -0.03677), (-0.01154, 0.003658, -0.04804), (-0.006244, 0.00478, 0.04804), (-0.01154, 0.008832, 0.03677), (-0.01508, 0.01154, 0.0199), (-0.01632, 0.01249, 0.0), (-0.01508, 0.01154, -0.0199), (-0.01154, 0.008832, -0.03677), (-0.006244, 0.00478, -0.04804), (6.491e-09, 0.005174, 0.04804), (1.527e-08, 0.00956, -0.03677), (0.0, 0.04, 0.0175), (0.01531, 0.03696, 0.0175), (0.02828, 0.02828, 0.0175), (0.03696, 0.01531, 0.0175), (0.04, 0.0, 0.0175), (0.03696, -0.01531, 0.0175), (0.02828, -0.02828, 0.0175), (0.01531, -0.03696, 0.0175), (0.0, -0.04, 0.0175), (-0.01531, -0.03696, 0.0175), (-0.02828, -0.02828, 0.0175), (-0.03696, -0.01531, 0.0175), (-0.04, 0.0, 0.0175), (-0.03696, 0.01531, 0.0175), (-0.02828, 0.02828, 0.0175), (-0.01531, 0.03696, 0.0175), (0.0, 0.0, 0.1225)], [], [(4, 3, 10, 11), (2, 1, 8, 9), (112, 0, 7), (6, 5, 13), (113, 4, 11, 12), (3, 2, 9, 10), (1, 112, 7, 8), (5, 113, 12, 13), (6, 13, 20), (12, 11, 18, 19), (10, 9, 16, 17), (8, 7, 14, 15), (13, 12, 19, 20), (11, 10, 17, 18), (9, 8, 15, 16), (7, 0, 14), (15, 14, 21, 22), (20, 19, 26, 27), (18, 17, 24, 25), (16, 15, 22, 23), (14, 0, 21), (6, 20, 27), (19, 18, 25, 26), (17, 16, 23, 24), (27, 26, 33, 34), (25, 24, 31, 32), (23, 22, 29, 30), (21, 0, 28), (6, 27, 34), (26, 25, 32, 33), (24, 23, 30, 31), (22, 21, 28, 29), (28, 0, 35), (6, 34, 41), (33, 32, 39, 40), (31, 30, 37, 38), (29, 28, 35, 36), (34, 33, 40, 41), (32, 31, 38, 39), (30, 29, 36, 37), (40, 39, 46, 47), (38, 37, 44, 45), (36, 35, 42, 43), (41, 40, 47, 48), (39, 38, 45, 46), (37, 36, 43, 44), (35, 0, 42), (6, 41, 48), (48, 47, 54, 55), (46, 45, 52, 53), (44, 43, 50, 51), (42, 0, 49), (6, 48, 55), (47, 46, 53, 54), (45, 44, 51, 52), (43, 42, 49, 50), (53, 52, 59, 60), (51, 50, 57, 58), (49, 0, 56), (6, 55, 62), (54, 53, 60, 61), (52, 51, 58, 59), (50, 49, 56, 57), (55, 54, 61, 62), (6, 62, 69), (61, 60, 67, 68), (59, 58, 65, 66), (57, 56, 63, 64), (62, 61, 68, 69), (60, 59, 66, 67), (58, 57, 64, 65), (56, 0, 63), (66, 65, 72, 73), (64, 63, 70, 71), (69, 68, 75, 76), (67, 66, 73, 74), (65, 64, 71, 72), (63, 0, 70), (6, 69, 76), (68, 67, 74, 75), (76, 75, 82, 83), (74, 73, 80, 81), (72, 71, 78, 79), (70, 0, 77), (6, 76, 83), (75, 74, 81, 82), (73, 72, 79, 80), (71, 70, 77, 78), (79, 78, 85, 86), (77, 0, 84), (6, 83, 90), (82, 81, 88, 89), (80, 79, 86, 87), (78, 77, 84, 85), (83, 82, 89, 90), (81, 80, 87, 88), (6, 90, 97), (89, 88, 95, 96), (87, 86, 93, 94), (85, 84, 91, 92), (90, 89, 96, 97), (88, 87, 94, 95), (86, 85, 92, 93), (84, 0, 91), (92, 91, 98, 99), (97, 96, 103, 104), (95, 94, 101, 102), (93, 92, 99, 100), (91, 0, 98), (6, 97, 104), (96, 95, 102, 103), (94, 93, 100, 101), (104, 103, 110, 111), (102, 101, 108, 109), (100, 99, 106, 107), (98, 0, 105), (6, 104, 111), (103, 102, 109, 110), (101, 100, 107, 108), (99, 98, 105, 106), (105, 0, 112), (6, 111, 5), (110, 109, 4, 113), (108, 107, 2, 3), (106, 105, 112, 1), (111, 110, 113, 5), (109, 108, 3, 4), (107, 106, 1, 2), (114, 130, 115), (115, 130, 116), (116, 130, 117), (117, 130, 118), (118, 130, 119), (119, 130, 120), (120, 130, 121), (121, 130, 122), (122, 130, 123), (123, 130, 124), (124, 130, 125), (125, 130, 126), (126, 130, 127), (127, 130, 128), (114, 115, 116, 117, 118, 119, 120, 121, 122, 123, 124, 125, 126, 127, 128, 129), (128, 130, 129), (129, 130, 114)])
_uv = me_sensorstakemeter_droplet_mesh.uv_layers.new(name='UVMap')
_uv.uv.foreach_set('vector', [0.75, 0.375, 0.75, 0.5, 0.6875, 0.5, 0.6875, 0.375, 0.75, 0.625, 0.75, 0.75, 0.6875, 0.75, 0.6875, 0.625, 0.75, 0.875, 0.7188, 1.0, 0.6875, 0.875, 0.7188, 5.96e-08, 0.75, 0.125, 0.6875, 0.125, 0.75, 0.25, 0.75, 0.375, 0.6875, 0.375, 0.6875, 0.25, 0.75, 0.5, 0.75, 0.625, 0.6875, 0.625, 0.6875, 0.5, 0.75, 0.75, 0.75, 0.875, 0.6875, 0.875, 0.6875, 0.75, 0.75, 0.125, 0.75, 0.25, 0.6875, 0.25, 0.6875, 0.125, 0.6562, 5.96e-08, 0.6875, 0.125, 0.625, 0.125, 0.6875, 0.25, 0.6875, 0.375, 0.625, 0.375, 0.625, 0.25, 0.6875, 0.5, 0.6875, 0.625, 0.625, 0.625, 0.625, 0.5, 0.6875, 0.75, 0.6875, 0.875, 0.625, 0.875, 0.625, 0.75, 0.6875, 0.125, 0.6875, 0.25, 0.625, 0.25, 0.625, 0.125, 0.6875, 0.375, 0.6875, 0.5, 0.625, 0.5, 0.625, 0.375, 0.6875, 0.625, 0.6875, 0.75, 0.625, 0.75, 0.625, 0.625, 0.6875, 0.875, 0.6562, 1.0, 0.625, 0.875, 0.625, 0.75, 0.625, 0.875, 0.5625, 0.875, 0.5625, 0.75, 0.625, 0.125, 0.625, 0.25, 0.5625, 0.25, 0.5625, 0.125, 0.625, 0.375, 0.625, 0.5, 0.5625, 0.5, 0.5625, 0.375, 0.625, 0.625, 0.625, 0.75, 0.5625, 0.75, 0.5625, 0.625, 0.625, 0.875, 0.5938, 1.0, 0.5625, 0.875, 0.5938, 5.96e-08, 0.625, 0.125, 0.5625, 0.125, 0.625, 0.25, 0.625, 0.375, 0.5625, 0.375, 0.5625, 0.25, 0.625, 0.5, 0.625, 0.625, 0.5625, 0.625, 0.5625, 0.5, 0.5625, 0.125, 0.5625, 0.25, 0.5, 0.25, 0.5, 0.125, 0.5625, 0.375, 0.5625, 0.5, 0.5, 0.5, 0.5, 0.375, 0.5625, 0.625, 0.5625, 0.75, 0.5, 0.75, 0.5, 0.625, 0.5625, 0.875, 0.5312, 1.0, 0.5, 0.875, 0.5312, 5.96e-08, 0.5625, 0.125, 0.5, 0.125, 0.5625, 0.25, 0.5625, 0.375, 0.5, 0.375, 0.5, 0.25, 0.5625, 0.5, 0.5625, 0.625, 0.5, 0.625, 0.5, 0.5, 0.5625, 0.75, 0.5625, 0.875, 0.5, 0.875, 0.5, 0.75, 0.5, 0.875, 0.4688, 1.0, 0.4375, 0.875, 0.4688, 5.96e-08, 0.5, 0.125, 0.4375, 0.125, 0.5, 0.25, 0.5, 0.375, 0.4375, 0.375, 0.4375, 0.25, 0.5, 0.5, 0.5, 0.625, 0.4375, 0.625, 0.4375, 0.5, 0.5, 0.75, 0.5, 0.875, 0.4375, 0.875, 0.4375, 0.75, 0.5, 0.125, 0.5, 0.25, 0.4375, 0.25, 0.4375, 0.125, 0.5, 0.375, 0.5, 0.5, 0.4375, 0.5, 0.4375, 0.375, 0.5, 0.625, 0.5, 0.75, 0.4375, 0.75, 0.4375, 0.625, 0.4375, 0.25, 0.4375, 0.375, 0.375, 0.375, 0.375, 0.25, 0.4375, 0.5, 0.4375, 0.625, 0.375, 0.625, 0.375, 0.5, 0.4375, 0.75, 0.4375, 0.875, 0.375, 0.875, 0.375, 0.75, 0.4375, 0.125, 0.4375, 0.25, 0.375, 0.25, 0.375, 0.125, 0.4375, 0.375, 0.4375, 0.5, 0.375, 0.5, 0.375, 0.375, 0.4375, 0.625, 0.4375, 0.75, 0.375, 0.75, 0.375, 0.625, 0.4375, 0.875, 0.4062, 1.0, 0.375, 0.875, 0.4062, 5.96e-08, 0.4375, 0.125, 0.375, 0.125, 0.375, 0.125, 0.375, 0.25, 0.3125, 0.25, 0.3125, 0.125, 0.375, 0.375, 0.375, 0.5, 0.3125, 0.5, 0.3125, 0.375, 0.375, 0.625, 0.375, 0.75, 0.3125, 0.75, 0.3125, 0.625, 0.375, 0.875, 0.3438, 1.0, 0.3125, 0.875, 0.3438, 5.96e-08, 0.375, 0.125, 0.3125, 0.125, 0.375, 0.25, 0.375, 0.375, 0.3125, 0.375, 0.3125, 0.25, 0.375, 0.5, 0.375, 0.625, 0.3125, 0.625, 0.3125, 0.5, 0.375, 0.75, 0.375, 0.875, 0.3125, 0.875, 0.3125, 0.75, 0.3125, 0.375, 0.3125, 0.5, 0.25, 0.5, 0.25, 0.375, 0.3125, 0.625, 0.3125, 0.75, 0.25, 0.75, 0.25, 0.625, 0.3125, 0.875, 0.2812, 1.0, 0.25, 0.875, 0.2812, 5.96e-08, 0.3125, 0.125, 0.25, 0.125, 0.3125, 0.25, 0.3125, 0.375, 0.25, 0.375, 0.25, 0.25, 0.3125, 0.5, 0.3125, 0.625, 0.25, 0.625, 0.25, 0.5, 0.3125, 0.75, 0.3125, 0.875, 0.25, 0.875, 0.25, 0.75, 0.3125, 0.125, 0.3125, 0.25, 0.25, 0.25, 0.25, 0.125, 0.2188, 5.96e-08, 0.25, 0.125, 0.1875, 0.125, 0.25, 0.25, 0.25, 0.375, 0.1875, 0.375, 0.1875, 0.25, 0.25, 0.5, 0.25, 0.625, 0.1875, 0.625, 0.1875, 0.5, 0.25, 0.75, 0.25, 0.875, 0.1875, 0.875, 0.1875, 0.75, 0.25, 0.125, 0.25, 0.25, 0.1875, 0.25, 0.1875, 0.125, 0.25, 0.375, 0.25, 0.5, 0.1875, 0.5, 0.1875, 0.375, 0.25, 0.625, 0.25, 0.75, 0.1875, 0.75, 0.1875, 0.625, 0.25, 0.875, 0.2188, 1.0, 0.1875, 0.875, 0.1875, 0.5, 0.1875, 0.625, 0.125, 0.625, 0.125, 0.5, 0.1875, 0.75, 0.1875, 0.875, 0.125, 0.875, 0.125, 0.75, 0.1875, 0.125, 0.1875, 0.25, 0.125, 0.25, 0.125, 0.125, 0.1875, 0.375, 0.1875, 0.5, 0.125, 0.5, 0.125, 0.375, 0.1875, 0.625, 0.1875, 0.75, 0.125, 0.75, 0.125, 0.625, 0.1875, 0.875, 0.1562, 1.0, 0.125, 0.875, 0.1562, 5.96e-08, 0.1875, 0.125, 0.125, 0.125, 0.1875, 0.25, 0.1875, 0.375, 0.125, 0.375, 0.125, 0.25, 0.125, 0.125, 0.125, 0.25, 0.0625, 0.25, 0.0625, 0.125, 0.125, 0.375, 0.125, 0.5, 0.0625, 0.5, 0.0625, 0.375, 0.125, 0.625, 0.125, 0.75, 0.0625, 0.75, 0.0625, 0.625, 0.125, 0.875, 0.09375, 1.0, 0.0625, 0.875, 0.09375, 5.96e-08, 0.125, 0.125, 0.0625, 0.125, 0.125, 0.25, 0.125, 0.375, 0.0625, 0.375, 0.0625, 0.25, 0.125, 0.5, 0.125, 0.625, 0.0625, 0.625, 0.0625, 0.5, 0.125, 0.75, 0.125, 0.875, 0.0625, 0.875, 0.0625, 0.75, 0.0625, 0.625, 0.0625, 0.75, 0.0, 0.75, 0.0, 0.625, 0.0625, 0.875, 0.03125, 1.0, 0.0, 0.875, 0.03125, 5.96e-08, 0.0625, 0.125, 0.0, 0.125, 0.0625, 0.25, 0.0625, 0.375, 0.0, 0.375, 0.0, 0.25, 0.0625, 0.5, 0.0625, 0.625, 0.0, 0.625, 0.0, 0.5, 0.0625, 0.75, 0.0625, 0.875, 0.0, 0.875, 0.0, 0.75, 0.0625, 0.125, 0.0625, 0.25, 0.0, 0.25, 0.0, 0.125, 0.0625, 0.375, 0.0625, 0.5, 0.0, 0.5, 0.0, 0.375, 0.9687, 5.96e-08, 1.0, 0.125, 0.9375, 0.125, 1.0, 0.25, 1.0, 0.375, 0.9375, 0.375, 0.9375, 0.25, 1.0, 0.5, 1.0, 0.625, 0.9375, 0.625, 0.9375, 0.5, 1.0, 0.75, 1.0, 0.875, 0.9375, 0.875, 0.9375, 0.75, 1.0, 0.125, 1.0, 0.25, 0.9375, 0.25, 0.9375, 0.125, 1.0, 0.375, 1.0, 0.5, 0.9375, 0.5, 0.9375, 0.375, 1.0, 0.625, 1.0, 0.75, 0.9375, 0.75, 0.9375, 0.625, 1.0, 0.875, 0.9687, 1.0, 0.9375, 0.875, 0.9375, 0.75, 0.9375, 0.875, 0.875, 0.875, 0.875, 0.75, 0.9375, 0.125, 0.9375, 0.25, 0.875, 0.25, 0.875, 0.125, 0.9375, 0.375, 0.9375, 0.5, 0.875, 0.5, 0.875, 0.375, 0.9375, 0.625, 0.9375, 0.75, 0.875, 0.75, 0.875, 0.625, 0.9375, 0.875, 0.9062, 1.0, 0.875, 0.875, 0.9062, 5.96e-08, 0.9375, 0.125, 0.875, 0.125, 0.9375, 0.25, 0.9375, 0.375, 0.875, 0.375, 0.875, 0.25, 0.9375, 0.5, 0.9375, 0.625, 0.875, 0.625, 0.875, 0.5, 0.875, 0.125, 0.875, 0.25, 0.8125, 0.25, 0.8125, 0.125, 0.875, 0.375, 0.875, 0.5, 0.8125, 0.5, 0.8125, 0.375, 0.875, 0.625, 0.875, 0.75, 0.8125, 0.75, 0.8125, 0.625, 0.875, 0.875, 0.8437, 1.0, 0.8125, 0.875, 0.8437, 5.96e-08, 0.875, 0.125, 0.8125, 0.125, 0.875, 0.25, 0.875, 0.375, 0.8125, 0.375, 0.8125, 0.25, 0.875, 0.5, 0.875, 0.625, 0.8125, 0.625, 0.8125, 0.5, 0.875, 0.75, 0.875, 0.875, 0.8125, 0.875, 0.8125, 0.75, 0.8125, 0.875, 0.7812, 1.0, 0.75, 0.875, 0.7812, 5.96e-08, 0.8125, 0.125, 0.75, 0.125, 0.8125, 0.25, 0.8125, 0.375, 0.75, 0.375, 0.75, 0.25, 0.8125, 0.5, 0.8125, 0.625, 0.75, 0.625, 0.75, 0.5, 0.8125, 0.75, 0.8125, 0.875, 0.75, 0.875, 0.75, 0.75, 0.8125, 0.125, 0.8125, 0.25, 0.75, 0.25, 0.75, 0.125, 0.8125, 0.375, 0.8125, 0.5, 0.75, 0.5, 0.75, 0.375, 0.8125, 0.625, 0.8125, 0.75, 0.75, 0.75, 0.75, 0.625, 0.25, 0.49, 0.25, 0.25, 0.3418, 0.4717, 0.3418, 0.4717, 0.25, 0.25, 0.4197, 0.4197, 0.4197, 0.4197, 0.25, 0.25, 0.4717, 0.3418, 0.4717, 0.3418, 0.25, 0.25, 0.49, 0.25, 0.49, 0.25, 0.25, 0.25, 0.4717, 0.1582, 0.4717, 0.1582, 0.25, 0.25, 0.4197, 0.08029, 0.4197, 0.08029, 0.25, 0.25, 0.3418, 0.02827, 0.3418, 0.02827, 0.25, 0.25, 0.25, 0.01, 0.25, 0.01, 0.25, 0.25, 0.1582, 0.02827, 0.1582, 0.02827, 0.25, 0.25, 0.08029, 0.08029, 0.08029, 0.08029, 0.25, 0.25, 0.02827, 0.1582, 0.02827, 0.1582, 0.25, 0.25, 0.01, 0.25, 0.01, 0.25, 0.25, 0.25, 0.02827, 0.3418, 0.02827, 0.3418, 0.25, 0.25, 0.08029, 0.4197, 0.75, 0.49, 0.8418, 0.4717, 0.9197, 0.4197, 0.9717, 0.3418, 0.99, 0.25, 0.9717, 0.1582, 0.9197, 0.08029, 0.8418, 0.02827, 0.75, 0.01, 0.6582, 0.02827, 0.5803, 0.08029, 0.5283, 0.1582, 0.51, 0.25, 0.5283, 0.3418, 0.5803, 0.4197, 0.6582, 0.4717, 0.08029, 0.4197, 0.25, 0.25, 0.1582, 0.4717, 0.1582, 0.4717, 0.25, 0.25, 0.25, 0.49])
me_sensorstakemeter_droplet_mesh.materials.append(mat_material_sensorstakemeter_waterblue)
me_sensorstakemeter_droplet_mesh.update()
me_sensorstakemeter_cable_mesh = bpy.data.meshes.new('SensorStakeMeter_Cable_Mesh')
me_sensorstakemeter_cable_mesh.from_pydata([(0.2557, 0.02142, 0.3157), (0.2611, 0.01248, 0.3181), (0.26, 0.002088, 0.3157), (0.253, -0.003667, 0.31), (0.2443, -0.001415, 0.3043), (0.2389, 0.007523, 0.3019), (0.24, 0.01791, 0.3043), (0.247, 0.02367, 0.31), (0.3472, 0.04198, 0.1811), (0.3536, 0.03344, 0.1802), (0.352, 0.02288, 0.1792), (0.3434, 0.01649, 0.1787), (0.3328, 0.01802, 0.1789), (0.3264, 0.02656, 0.1798), (0.328, 0.03712, 0.1808), (0.3366, 0.04351, 0.1813), (0.245, 0.0472, 0.03533), (0.2502, 0.03879, 0.03121), (0.2494, 0.02815, 0.03225), (0.2431, 0.02153, 0.03782), (0.235, 0.0228, 0.04467), (0.2298, 0.03121, 0.04879), (0.2306, 0.04185, 0.04775), (0.2369, 0.04847, 0.04218), (0.1142, 0.03214, -0.09558), (0.1193, 0.02371, -0.09976), (0.119, 0.01312, -0.09821), (0.1134, 0.00655, -0.09186), (0.1058, 0.007863, -0.08442), (0.1007, 0.01629, -0.08024), (0.101, 0.02688, -0.08179), (0.1066, 0.03345, -0.08814)], [], [(0, 8, 15, 7), (1, 9, 8, 0), (2, 10, 9, 1), (3, 11, 10, 2), (4, 12, 11, 3), (5, 13, 12, 4), (6, 14, 13, 5), (7, 15, 14, 6), (8, 16, 23, 15), (9, 17, 16, 8), (10, 18, 17, 9), (11, 19, 18, 10), (12, 20, 19, 11), (13, 21, 20, 12), (14, 22, 21, 13), (15, 23, 22, 14), (16, 24, 31, 23), (17, 25, 24, 16), (18, 26, 25, 17), (19, 27, 26, 18), (20, 28, 27, 19), (21, 29, 28, 20), (22, 30, 29, 21), (23, 31, 30, 22)])
me_sensorstakemeter_cable_mesh.polygons.foreach_set('use_smooth', [True] * 24)
_uv = me_sensorstakemeter_cable_mesh.uv_layers.new(name='UVMap')
_uv.uv.foreach_set('vector', [0.0, 1.0, 0.3333, 1.0, 0.3333, 0.875, 0.0, 0.875, 0.0, 0.125, 0.3333, 0.125, 0.3333, 0.0, 0.0, 0.0, 0.0, 0.25, 0.3333, 0.25, 0.3333, 0.125, 0.0, 0.125, 0.0, 0.375, 0.3333, 0.375, 0.3333, 0.25, 0.0, 0.25, 0.0, 0.5, 0.3333, 0.5, 0.3333, 0.375, 0.0, 0.375, 0.0, 0.625, 0.3333, 0.625, 0.3333, 0.5, 0.0, 0.5, 0.0, 0.75, 0.3333, 0.75, 0.3333, 0.625, 0.0, 0.625, 0.0, 0.875, 0.3333, 0.875, 0.3333, 0.75, 0.0, 0.75, 0.3333, 1.0, 0.6667, 1.0, 0.6667, 0.875, 0.3333, 0.875, 0.3333, 0.125, 0.6667, 0.125, 0.6667, 0.0, 0.3333, 0.0, 0.3333, 0.25, 0.6667, 0.25, 0.6667, 0.125, 0.3333, 0.125, 0.3333, 0.375, 0.6667, 0.375, 0.6667, 0.25, 0.3333, 0.25, 0.3333, 0.5, 0.6667, 0.5, 0.6667, 0.375, 0.3333, 0.375, 0.3333, 0.625, 0.6667, 0.625, 0.6667, 0.5, 0.3333, 0.5, 0.3333, 0.75, 0.6667, 0.75, 0.6667, 0.625, 0.3333, 0.625, 0.3333, 0.875, 0.6667, 0.875, 0.6667, 0.75, 0.3333, 0.75, 0.6667, 1.0, 1.0, 1.0, 1.0, 0.875, 0.6667, 0.875, 0.6667, 0.125, 1.0, 0.125, 1.0, 0.0, 0.6667, 0.0, 0.6667, 0.25, 1.0, 0.25, 1.0, 0.125, 0.6667, 0.125, 0.6667, 0.375, 1.0, 0.375, 1.0, 0.25, 0.6667, 0.25, 0.6667, 0.5, 1.0, 0.5, 1.0, 0.375, 0.6667, 0.375, 0.6667, 0.625, 1.0, 0.625, 1.0, 0.5, 0.6667, 0.5, 0.6667, 0.75, 1.0, 0.75, 1.0, 0.625, 0.6667, 0.625, 0.6667, 0.875, 1.0, 0.875, 1.0, 0.75, 0.6667, 0.75])
me_sensorstakemeter_cable_mesh.materials.append(mat_material_sensorstakemeter_darkrubber)
me_sensorstakemeter_cable_mesh.auto_texspace = False
me_sensorstakemeter_cable_mesh.update()

# ---- objects
ob_sensorstakemeter_stake = bpy.data.objects.new('SensorStakeMeter_Stake', me_sensorstakemeter_stake_mesh)
ob_sensorstakemeter_probe_left = bpy.data.objects.new('SensorStakeMeter_Probe_Left', me_sensorstakemeter_probe_left_mesh)
ob_sensorstakemeter_probe_right = bpy.data.objects.new('SensorStakeMeter_Probe_Right', me_sensorstakemeter_probe_right_mesh)
ob_sensorstakemeter_display_back = bpy.data.objects.new('SensorStakeMeter_Display_Back', me_sensorstakemeter_display_back_mesh)
ob_sensorstakemeter_display_face = bpy.data.objects.new('SensorStakeMeter_Display_Face', me_sensorstakemeter_display_face_mesh)
ob_sensorstakemeter_display_screen = bpy.data.objects.new('SensorStakeMeter_Display_Screen', me_sensorstakemeter_display_screen_mesh)
ob_sensorstakemeter_gauge_arc = bpy.data.objects.new('SensorStakeMeter_Gauge_Arc', me_sensorstakemeter_gauge_arc_mesh)
ob_sensorstakemeter_gauge_tick_l = bpy.data.objects.new('SensorStakeMeter_Gauge_Tick_L', me_sensorstakemeter_gauge_tick_l_mesh)
ob_sensorstakemeter_gauge_tick_m = bpy.data.objects.new('SensorStakeMeter_Gauge_Tick_M', me_sensorstakemeter_gauge_tick_m_mesh)
ob_sensorstakemeter_gauge_tick_r = bpy.data.objects.new('SensorStakeMeter_Gauge_Tick_R', me_sensorstakemeter_gauge_tick_r_mesh)
ob_sensorstakemeter_thermometer_bar = bpy.data.objects.new('SensorStakeMeter_Thermometer_Bar', me_sensorstakemeter_thermometer_bar_mesh)
ob_sensorstakemeter_thermometer_bulb = bpy.data.objects.new('SensorStakeMeter_Thermometer_Bulb', me_sensorstakemeter_thermometer_bulb_mesh)
ob_sensorstakemeter_droplet = bpy.data.objects.new('SensorStakeMeter_Droplet', me_sensorstakemeter_droplet_mesh)
ob_sensorstakemeter_cable = bpy.data.objects.new('SensorStakeMeter_Cable', me_sensorstakemeter_cable_mesh)
ob_sensorstakemeter_key_light = bpy.data.objects.new('SensorStakeMeter_Key_Light', light_area)
ob_camera = bpy.data.objects.new('Camera', cam_camera_001)

# ---- transforms, parenting, visibility, modifiers, constraints
ob_sensorstakemeter_stake.location = (0.0, 0.0, -0.15)
_m = ob_sensorstakemeter_stake.modifiers.new('Soft bevel', 'BEVEL')
_m.width = 0.012
_m.width_pct = 0.012
_m.segments = 2
_m = ob_sensorstakemeter_stake.modifiers.new('Weighted corners', 'WEIGHTED_NORMAL')
ob_sensorstakemeter_probe_left.location = (-0.065, 0.0, -0.31)
_m = ob_sensorstakemeter_probe_left.modifiers.new('Soft bevel', 'BEVEL')
_m.width = 0.002
_m.width_pct = 0.002
_m = ob_sensorstakemeter_probe_left.modifiers.new('Weighted corners', 'WEIGHTED_NORMAL')
ob_sensorstakemeter_probe_right.location = (0.065, 0.0, -0.31)
_m = ob_sensorstakemeter_probe_right.modifiers.new('Soft bevel', 'BEVEL')
_m.width = 0.002
_m.width_pct = 0.002
_m = ob_sensorstakemeter_probe_right.modifiers.new('Weighted corners', 'WEIGHTED_NORMAL')
ob_sensorstakemeter_display_back.location = (0.0, 0.0, 0.36)
_m = ob_sensorstakemeter_display_back.modifiers.new('Soft bevel', 'BEVEL')
_m.width = 0.045
_m.width_pct = 0.045
_m.segments = 2
_m = ob_sensorstakemeter_display_back.modifiers.new('Weighted corners', 'WEIGHTED_NORMAL')
ob_sensorstakemeter_display_face.location = (0.0, -0.078, 0.36)
_m = ob_sensorstakemeter_display_face.modifiers.new('Soft bevel', 'BEVEL')
_m.width = 0.035
_m.width_pct = 0.035
_m.segments = 2
_m = ob_sensorstakemeter_display_face.modifiers.new('Weighted corners', 'WEIGHTED_NORMAL')
ob_sensorstakemeter_display_screen.location = (0.0, -0.101, 0.385)
_m = ob_sensorstakemeter_display_screen.modifiers.new('Soft bevel', 'BEVEL')
_m.width = 0.018
_m.width_pct = 0.018
_m.segments = 2
_m = ob_sensorstakemeter_display_screen.modifiers.new('Weighted corners', 'WEIGHTED_NORMAL')
ob_sensorstakemeter_gauge_arc.location = (0.0, 0.0, 0.0)
ob_sensorstakemeter_gauge_tick_l.location = (-0.09, -0.119, 0.365)
_m = ob_sensorstakemeter_gauge_tick_l.modifiers.new('Soft bevel', 'BEVEL')
_m.width = 0.004
_m.width_pct = 0.004
_m.segments = 2
_m = ob_sensorstakemeter_gauge_tick_l.modifiers.new('Weighted corners', 'WEIGHTED_NORMAL')
ob_sensorstakemeter_gauge_tick_m.location = (0.0, -0.119, 0.455)
_m = ob_sensorstakemeter_gauge_tick_m.modifiers.new('Soft bevel', 'BEVEL')
_m.width = 0.004
_m.width_pct = 0.004
_m.segments = 2
_m = ob_sensorstakemeter_gauge_tick_m.modifiers.new('Weighted corners', 'WEIGHTED_NORMAL')
ob_sensorstakemeter_gauge_tick_r.location = (0.09, -0.119, 0.365)
_m = ob_sensorstakemeter_gauge_tick_r.modifiers.new('Soft bevel', 'BEVEL')
_m.width = 0.004
_m.width_pct = 0.004
_m.segments = 2
_m = ob_sensorstakemeter_gauge_tick_r.modifiers.new('Weighted corners', 'WEIGHTED_NORMAL')
ob_sensorstakemeter_thermometer_bar.location = (-0.165, -0.113, 0.375)
_m = ob_sensorstakemeter_thermometer_bar.modifiers.new('Soft bevel', 'BEVEL')
_m.width = 0.01
_m.width_pct = 0.01
_m.segments = 2
_m = ob_sensorstakemeter_thermometer_bar.modifiers.new('Weighted corners', 'WEIGHTED_NORMAL')
ob_sensorstakemeter_thermometer_bulb.location = (-0.165, -0.113, 0.285)
ob_sensorstakemeter_thermometer_bulb.rotation_euler = (1.571, 0.0, 0.0)
_m = ob_sensorstakemeter_thermometer_bulb.modifiers.new('Soft bevel', 'BEVEL')
_m.width = 0.002
_m.width_pct = 0.002
_m = ob_sensorstakemeter_thermometer_bulb.modifiers.new('Weighted corners', 'WEIGHTED_NORMAL')
ob_sensorstakemeter_droplet.location = (0.155, -0.106, 0.615)
ob_sensorstakemeter_cable.location = (0.0, 0.0, 0.0)
ob_sensorstakemeter_key_light.location = (-2.0, -3.0, 3.0)
ob_camera.location = (1.45, -2.25, 1.35)
ob_camera.rotation_euler = (1.149, -7.444e-09, 0.5725)

# ---- collection membership
col_collection.objects.link(ob_sensorstakemeter_stake)
col_collection.objects.link(ob_sensorstakemeter_probe_left)
col_collection.objects.link(ob_sensorstakemeter_probe_right)
col_collection.objects.link(ob_sensorstakemeter_display_back)
col_collection.objects.link(ob_sensorstakemeter_display_face)
col_collection.objects.link(ob_sensorstakemeter_display_screen)
col_collection.objects.link(ob_sensorstakemeter_gauge_arc)
col_collection.objects.link(ob_sensorstakemeter_gauge_tick_l)
col_collection.objects.link(ob_sensorstakemeter_gauge_tick_m)
col_collection.objects.link(ob_sensorstakemeter_gauge_tick_r)
col_collection.objects.link(ob_sensorstakemeter_thermometer_bar)
col_collection.objects.link(ob_sensorstakemeter_thermometer_bulb)
col_collection.objects.link(ob_sensorstakemeter_droplet)
col_collection.objects.link(ob_sensorstakemeter_cable)
col_collection.objects.link(ob_sensorstakemeter_key_light)
col_collection.objects.link(ob_camera)

# ---- scene / render settings (as saved in the file)
scene.camera = ob_camera
scene.frame_start = 1; scene.frame_end = 250; scene.frame_set(1)
scene.render.engine = 'BLENDER_EEVEE_NEXT'
scene.render.resolution_x = 1024
scene.render.resolution_y = 1024
scene.render.film_transparent = True
scene.render.bake_bias = 0.0
scene.render.bake_samples = 0
scene.cycles.sampling_pattern = 'TABULATED_SOBOL'
scene.eevee.use_volume_custom_range = False
scene.view_settings.look = 'AgX - Medium High Contrast'
bpy.context.view_layer.update()
